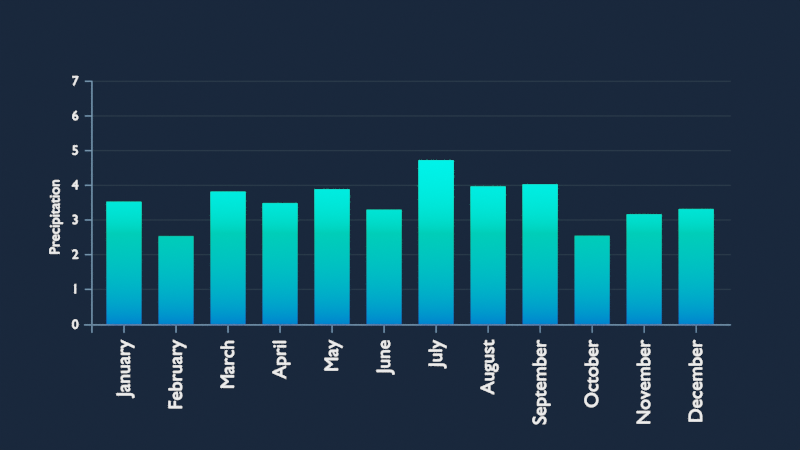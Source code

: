 # Source: Finished_Graph.blend  (saved by Blender 2.83.18; exported with 4.5.12 LTS)
import bpy
from mathutils import Matrix  # noqa: F401  (used for matrix-valued properties, if any)

bpy.ops.wm.read_factory_settings(use_empty=True)
scene = bpy.context.scene
scene.name = 'Scene'

# ---- collections
col_collection = bpy.data.collections.new('Collection'); scene.collection.children.link(col_collection)

# ---- materials (node trees are filled in below, after node groups)
mat_text = bpy.data.materials.new('Text')
mat_text.use_transparent_shadow = False
mat_blue_bar = bpy.data.materials.new('Blue Bar')
mat_blue_bar.use_transparent_shadow = False
mat_blue_lines = bpy.data.materials.new('Blue Lines')
mat_blue_lines.use_transparent_shadow = False
mat_faded_blue_lines = bpy.data.materials.new('Faded Blue Lines')
mat_faded_blue_lines.use_transparent_shadow = False

# ---- material node trees
mat_text.use_nodes = True; mat_text.node_tree.nodes.clear()
_N = mat_text.node_tree.nodes; _L = mat_text.node_tree.links
n0 = _N.new('ShaderNodeOutputMaterial'); n0.name = 'Material Output'; n0.location = (300, 300)
n1 = _N.new('ShaderNodeEmission'); n1.name = 'Emission'; n1.location = (10, 300)
n1.inputs[1].default_value = 3.0
_L.new(n1.outputs[0], n0.inputs[0])
n0.is_active_output = True
mat_blue_bar.use_nodes = True; mat_blue_bar.node_tree.nodes.clear()
_N = mat_blue_bar.node_tree.nodes; _L = mat_blue_bar.node_tree.links
n0 = _N.new('ShaderNodeOutputMaterial'); n0.name = 'Material Output'; n0.location = (145, 274)
n1 = _N.new('ShaderNodeTexGradient'); n1.name = 'Gradient Texture'; n1.location = (-525, 278)
n2 = _N.new('ShaderNodeTexCoord'); n2.name = 'Texture Coordinate'; n2.location = (-1005, 333)
n3 = _N.new('ShaderNodeMapping'); n3.name = 'Mapping'; n3.location = (-815, 390)
n3.width = 240
n3.vector_type = 'TEXTURE'
n3.inputs[2].default_value = (0.0, 0.0, 1.571)
n3.inputs[3].default_value = (1.11, 1.0, 1.0)
n4 = _N.new('ShaderNodeValToRGB'); n4.name = 'ColorRamp'; n4.location = (-335, 321)
while len(n4.color_ramp.elements) > 1: n4.color_ramp.elements.remove(n4.color_ramp.elements[-1])
n4.color_ramp.elements[0].position = 0.0; n4.color_ramp.elements[0].color = (0.0, 0.1981, 1.0, 1.0)
_e = n4.color_ramp.elements.new(0.5); _e.color = (0.0, 1.0, 0.5856, 1.0)
_e = n4.color_ramp.elements.new(1.0); _e.color = (0.0, 4.954, 3.027, 1.0)
n5 = _N.new('ShaderNodeEmission'); n5.name = 'Emission'; n5.location = (-45, 263)
_L.new(n1.outputs[0], n4.inputs[0])
_L.new(n3.outputs[0], n1.inputs[0])
_L.new(n2.outputs[0], n3.inputs[0])
_L.new(n4.outputs[0], n5.inputs[0])
_L.new(n5.outputs[0], n0.inputs[0])
n0.is_active_output = True
mat_blue_lines.use_nodes = True; mat_blue_lines.node_tree.nodes.clear()
_N = mat_blue_lines.node_tree.nodes; _L = mat_blue_lines.node_tree.links
n0 = _N.new('ShaderNodeOutputMaterial'); n0.name = 'Material Output'; n0.location = (300, 300)
n1 = _N.new('ShaderNodeBsdfDiffuse'); n1.name = 'Diffuse BSDF'; n1.location = (10, 300)
n1.inputs[0].default_value = (0.2387, 0.4256, 0.65, 1.0)
n1.inputs[1].default_value = 0.5
_L.new(n1.outputs[0], n0.inputs[0])
n0.is_active_output = True
mat_faded_blue_lines.use_nodes = True; mat_faded_blue_lines.node_tree.nodes.clear()
_N = mat_faded_blue_lines.node_tree.nodes; _L = mat_faded_blue_lines.node_tree.links
n0 = _N.new('ShaderNodeOutputMaterial'); n0.name = 'Material Output'; n0.location = (300, 300)
n1 = _N.new('ShaderNodeBsdfDiffuse'); n1.name = 'Diffuse BSDF'; n1.location = (10, 300)
n1.inputs[0].default_value = (0.02917, 0.04804, 0.06998, 1.0)
n1.inputs[1].default_value = 0.5
_L.new(n1.outputs[0], n0.inputs[0])
n0.is_active_output = True

# ---- world
world_world = bpy.data.worlds.new('World'); scene.world = world_world
world_world.use_nodes = True; world_world.node_tree.nodes.clear()
_N = world_world.node_tree.nodes; _L = world_world.node_tree.links
n0 = _N.new('ShaderNodeOutputWorld'); n0.name = 'World Output'; n0.location = (300, 300)
n1 = _N.new('ShaderNodeBackground'); n1.name = 'Background.001'; n1.location = (-119, 121)
n1.inputs[0].default_value = (0.009689, 0.01936, 0.03835, 1.0)
n2 = _N.new('ShaderNodeLightPath'); n2.name = 'Light Path'; n2.location = (-112, 679)
n3 = _N.new('ShaderNodeMixShader'); n3.name = 'Mix Shader'; n3.location = (95, 281)
n4 = _N.new('ShaderNodeBackground'); n4.name = 'Background'; n4.location = (-119, 292)
n4.inputs[0].default_value = (1.0, 1.0, 1.0, 1.0)
_L.new(n3.outputs[0], n0.inputs[0])
_L.new(n4.outputs[0], n3.inputs[1])
_L.new(n1.outputs[0], n3.inputs[2])
_L.new(n2.outputs[0], n3.inputs[0])
n0.is_active_output = True
world_world.color = (0.05088, 0.05088, 0.05088)
world_world.use_sun_shadow = False
world_world.sun_shadow_jitter_overblur = 0.0

# ---- cameras
cam_camera_001 = bpy.data.cameras.new('Camera.001')
cam_camera_001.type = 'ORTHO'
cam_camera_001.ortho_scale = 23.07

# ---- meshes
me_plane_147 = bpy.data.meshes.new('Plane.147')
me_plane_147.from_pydata([(1.5, 0.0, 0.0), (2.5, 0.0, 0.0), (1.5, 2.531, 0.0), (2.5, 2.531, 0.0), (0.0, 0.0, 0.0), (1.0, 0.0, 0.0), (0.0, 3.52, 0.0), (1.0, 3.52, 0.0), (3.0, 0.0, 0.0), (4.0, 0.0, 0.0), (3.0, 3.81, 0.0), (4.0, 3.81, 0.0), (4.5, 0.0, 0.0), (5.5, 0.0, 0.0), (4.5, 3.48, 0.0), (5.5, 3.48, 0.0), (6.0, 0.0, 0.0), (7.0, 0.0, 0.0), (6.0, 3.88, 0.0), (7.0, 3.88, 0.0), (7.5, 0.0, 0.0), (8.5, 0.0, 0.0), (7.5, 3.29, 0.0), (8.5, 3.29, 0.0), (9.0, 0.0, 0.0), (10.0, 0.0, 0.0), (9.0, 4.716, 0.0), (10.0, 4.716, 0.0), (10.5, 0.0, 0.0), (11.5, 0.0, 0.0), (10.5, 3.96, 0.0), (11.5, 3.96, 0.0), (12.0, 0.0, 0.0), (13.0, 0.0, 0.0), (12.0, 4.02, 0.0), (13.0, 4.02, 0.0), (13.5, 0.0, 0.0), (14.5, 0.0, 0.0), (13.5, 2.541, 0.0), (14.5, 2.541, 0.0), (15.0, 0.0, 0.0), (16.0, 0.0, 0.0), (15.0, 3.16, 0.0), (16.0, 3.16, 0.0), (16.5, 0.0, 0.0), (17.5, 0.0, 0.0), (16.5, 3.31, 0.0), (17.5, 3.31, 0.0)], [], [(0, 1, 3, 2), (4, 5, 7, 6), (8, 9, 11, 10), (12, 13, 15, 14), (16, 17, 19, 18), (20, 21, 23, 22), (24, 25, 27, 26), (28, 29, 31, 30), (32, 33, 35, 34), (36, 37, 39, 38), (40, 41, 43, 42), (44, 45, 47, 46)])
_uv = me_plane_147.uv_layers.new(name='UVMap')
_uv.uv.foreach_set('vector', [0.0, 0.0, 1.0, 0.0, 1.0, 1.0, 0.0, 1.0, 0.0, 0.0, 1.0, 0.0, 1.0, 1.0, 0.0, 1.0, 0.0, 0.0, 1.0, 0.0, 1.0, 1.0, 0.0, 1.0, 0.0, 0.0, 1.0, 0.0, 1.0, 1.0, 0.0, 1.0, 0.0, 0.0, 1.0, 0.0, 1.0, 1.0, 0.0, 1.0, 0.0, 0.0, 1.0, 0.0, 1.0, 1.0, 0.0, 1.0, 0.0, 0.0, 1.0, 0.0, 1.0, 1.0, 0.0, 1.0, 0.0, 0.0, 1.0, 0.0, 1.0, 1.0, 0.0, 1.0, 0.0, 0.0, 1.0, 0.0, 1.0, 1.0, 0.0, 1.0, 0.0, 0.0, 1.0, 0.0, 1.0, 1.0, 0.0, 1.0, 0.0, 0.0, 1.0, 0.0, 1.0, 1.0, 0.0, 1.0, 0.0, 0.0, 1.0, 0.0, 1.0, 1.0, 0.0, 1.0])
me_plane_147.materials.append(mat_blue_bar)
me_plane_147.use_remesh_fix_poles = True
me_plane_147.use_remesh_preserve_attributes = False
me_plane_147.use_mirror_vertex_groups = False
me_plane_147.update()
me_plane_158 = bpy.data.meshes.new('Plane.158')
me_plane_158.from_pydata([(-0.4375, -0.25, 0.0), (-0.4125, -0.25, 0.0), (-0.4375, 7.013, 0.0), (-0.4125, 7.013, 0.0), (-0.65, -0.0125, 0.0), (-0.65, -0.0375, 0.0), (18.0, -0.0125, 0.0), (18.0, -0.0375, 0.0), (0.4875, -0.25, 0.0), (0.5125, -0.25, 0.0), (0.4875, -0.02, 0.0), (0.5125, -0.02, 0.0), (1.987, -0.25, 0.0), (2.013, -0.25, 0.0), (1.987, -0.02, 0.0), (2.013, -0.02, 0.0), (3.487, -0.25, 0.0), (3.513, -0.25, 0.0), (3.487, -0.02, 0.0), (3.513, -0.02, 0.0), (4.988, -0.25, 0.0), (5.012, -0.25, 0.0), (4.988, -0.02, 0.0), (5.012, -0.02, 0.0), (6.488, -0.25, 0.0), (6.512, -0.25, 0.0), (6.488, -0.02, 0.0), (6.512, -0.02, 0.0), (7.988, -0.25, 0.0), (8.012, -0.25, 0.0), (7.988, -0.02, 0.0), (8.012, -0.02, 0.0), (9.488, -0.25, 0.0), (9.512, -0.25, 0.0), (9.488, -0.02, 0.0), (9.512, -0.02, 0.0), (10.99, -0.25, 0.0), (11.01, -0.25, 0.0), (10.99, -0.02, 0.0), (11.01, -0.02, 0.0), (12.49, -0.25, 0.0), (12.51, -0.25, 0.0), (12.49, -0.02, 0.0), (12.51, -0.02, 0.0), (13.99, -0.25, 0.0), (14.01, -0.25, 0.0), (13.99, -0.02, 0.0), (14.01, -0.02, 0.0), (15.49, -0.25, 0.0), (15.51, -0.25, 0.0), (15.49, -0.02, 0.0), (15.51, -0.02, 0.0), (16.99, -0.25, 0.0), (17.01, -0.25, 0.0), (16.99, -0.02, 0.0), (17.01, -0.02, 0.0), (-0.6262, 0.9875, -0.009154), (-0.6262, 1.013, -0.009154), (18.0, 0.9875, -0.009154), (18.0, 1.013, -0.009154), (-0.4216, 1.013, -0.009154), (-0.4216, 0.9875, -0.009154), (-0.6262, 1.988, -0.009154), (-0.6262, 2.013, -0.009154), (18.0, 1.988, -0.009154), (18.0, 2.013, -0.009154), (-0.4216, 2.013, -0.009154), (-0.4216, 1.988, -0.009154), (-0.6262, 2.988, -0.009154), (-0.6262, 3.013, -0.009154), (18.0, 2.988, -0.009154), (18.0, 3.013, -0.009154), (-0.4216, 3.013, -0.009154), (-0.4216, 2.988, -0.009154), (-0.6262, 3.988, -0.009154), (-0.6262, 4.013, -0.009154), (18.0, 3.988, -0.009154), (18.0, 4.013, -0.009154), (-0.4216, 4.013, -0.009154), (-0.4216, 3.988, -0.009154), (-0.6262, 4.988, -0.009154), (-0.6262, 5.013, -0.009154), (18.0, 4.988, -0.009154), (18.0, 5.013, -0.009154), (-0.4216, 5.013, -0.009154), (-0.4216, 4.988, -0.009154), (-0.6262, 5.988, -0.009154), (-0.6262, 6.013, -0.009154), (18.0, 5.988, -0.009154), (18.0, 6.013, -0.009154), (-0.4216, 6.013, -0.009154), (-0.4216, 5.988, -0.009154), (-0.6262, 6.988, -0.009154), (-0.6262, 7.013, -0.009154), (18.0, 6.988, -0.009154), (18.0, 7.013, -0.009154), (-0.4216, 7.013, -0.009154), (-0.4216, 6.988, -0.009154)], [], [(0, 1, 3, 2), (4, 5, 7, 6), (8, 9, 11, 10), (12, 13, 15, 14), (16, 17, 19, 18), (20, 21, 23, 22), (24, 25, 27, 26), (28, 29, 31, 30), (32, 33, 35, 34), (36, 37, 39, 38), (40, 41, 43, 42), (44, 45, 47, 46), (48, 49, 51, 50), (52, 53, 55, 54), (60, 61, 58, 59), (57, 56, 61, 60), (66, 67, 64, 65), (63, 62, 67, 66), (72, 73, 70, 71), (69, 68, 73, 72), (78, 79, 76, 77), (75, 74, 79, 78), (84, 85, 82, 83), (81, 80, 85, 84), (90, 91, 88, 89), (87, 86, 91, 90), (96, 97, 94, 95), (93, 92, 97, 96)])
me_plane_158.polygons.foreach_set('material_index', [0, 0, 0, 0, 0, 0, 0, 0, 0, 0, 0, 0, 0, 0, 1, 0, 1, 0, 1, 0, 1, 0, 1, 0, 1, 0, 1, 0])
_uv = me_plane_158.uv_layers.new(name='UVMap')
_uv.uv.foreach_set('vector', [0.0, 0.0, 1.0, 0.0, 1.0, 1.0, 0.0, 1.0, 0.0, 0.0, 1.0, 0.0, 1.0, 1.0, 0.0, 1.0, 0.0, 0.0, 1.0, 0.0, 1.0, 1.0, 0.0, 1.0, 0.0, 0.0, 1.0, 0.0, 1.0, 1.0, 0.0, 1.0, 0.0, 0.0, 1.0, 0.0, 1.0, 1.0, 0.0, 1.0, 0.0, 0.0, 1.0, 0.0, 1.0, 1.0, 0.0, 1.0, 0.0, 0.0, 1.0, 0.0, 1.0, 1.0, 0.0, 1.0, 0.0, 0.0, 1.0, 0.0, 1.0, 1.0, 0.0, 1.0, 0.0, 0.0, 1.0, 0.0, 1.0, 1.0, 0.0, 1.0, 0.0, 0.0, 1.0, 0.0, 1.0, 1.0, 0.0, 1.0, 0.0, 0.0, 1.0, 0.0, 1.0, 1.0, 0.0, 1.0, 0.0, 0.0, 1.0, 0.0, 1.0, 1.0, 0.0, 1.0, 0.0, 0.0, 1.0, 0.0, 1.0, 1.0, 0.0, 1.0, 0.0, 0.0, 1.0, 0.0, 1.0, 1.0, 0.0, 1.0, 0.0, 0.04503, 1.0, 0.04503, 1.0, 1.0, 0.0, 1.0, 0.0, 0.01214, 1.0, 0.01214, 1.0, 0.04503, 0.0, 0.04503, 0.0, 0.04503, 1.0, 0.04503, 1.0, 1.0, 0.0, 1.0, 0.0, 0.01214, 1.0, 0.01214, 1.0, 0.04503, 0.0, 0.04503, 0.0, 0.04503, 1.0, 0.04503, 1.0, 1.0, 0.0, 1.0, 0.0, 0.01214, 1.0, 0.01214, 1.0, 0.04503, 0.0, 0.04503, 0.0, 0.04503, 1.0, 0.04503, 1.0, 1.0, 0.0, 1.0, 0.0, 0.01214, 1.0, 0.01214, 1.0, 0.04503, 0.0, 0.04503, 0.0, 0.04503, 1.0, 0.04503, 1.0, 1.0, 0.0, 1.0, 0.0, 0.01214, 1.0, 0.01214, 1.0, 0.04503, 0.0, 0.04503, 0.0, 0.04503, 1.0, 0.04503, 1.0, 1.0, 0.0, 1.0, 0.0, 0.01214, 1.0, 0.01214, 1.0, 0.04503, 0.0, 0.04503, 0.0, 0.04503, 1.0, 0.04503, 1.0, 1.0, 0.0, 1.0, 0.0, 0.01214, 1.0, 0.01214, 1.0, 0.04503, 0.0, 0.04503])
me_plane_158.materials.append(mat_blue_lines)
me_plane_158.materials.append(mat_faded_blue_lines)
me_plane_158.use_remesh_fix_poles = True
me_plane_158.use_remesh_preserve_attributes = False
me_plane_158.use_mirror_vertex_groups = False
me_plane_158.update()

# ---- curves / text
txt_text_146 = bpy.data.curves.new('Text.146', 'FONT')
txt_text_146.dimensions = '2D'
txt_text_146.body = 'January'
txt_text_146.materials.append(mat_text)
txt_text_146.use_path_clamp = True
txt_text_146.align_x = 'RIGHT'
txt_text_146.align_y = 'CENTER'
txt_text_147 = bpy.data.curves.new('Text.147', 'FONT')
txt_text_147.dimensions = '2D'
txt_text_147.body = 'February'
txt_text_147.materials.append(mat_text)
txt_text_147.use_path_clamp = True
txt_text_147.align_x = 'RIGHT'
txt_text_147.align_y = 'CENTER'
txt_text_148 = bpy.data.curves.new('Text.148', 'FONT')
txt_text_148.dimensions = '2D'
txt_text_148.body = 'March'
txt_text_148.materials.append(mat_text)
txt_text_148.use_path_clamp = True
txt_text_148.align_x = 'RIGHT'
txt_text_148.align_y = 'CENTER'
txt_text_149 = bpy.data.curves.new('Text.149', 'FONT')
txt_text_149.dimensions = '2D'
txt_text_149.body = 'April'
txt_text_149.materials.append(mat_text)
txt_text_149.use_path_clamp = True
txt_text_149.align_x = 'RIGHT'
txt_text_149.align_y = 'CENTER'
txt_text_150 = bpy.data.curves.new('Text.150', 'FONT')
txt_text_150.dimensions = '2D'
txt_text_150.body = 'May'
txt_text_150.materials.append(mat_text)
txt_text_150.use_path_clamp = True
txt_text_150.align_x = 'RIGHT'
txt_text_150.align_y = 'CENTER'
txt_text_151 = bpy.data.curves.new('Text.151', 'FONT')
txt_text_151.dimensions = '2D'
txt_text_151.body = 'June'
txt_text_151.materials.append(mat_text)
txt_text_151.use_path_clamp = True
txt_text_151.align_x = 'RIGHT'
txt_text_151.align_y = 'CENTER'
txt_text_152 = bpy.data.curves.new('Text.152', 'FONT')
txt_text_152.dimensions = '2D'
txt_text_152.body = 'July'
txt_text_152.materials.append(mat_text)
txt_text_152.use_path_clamp = True
txt_text_152.align_x = 'RIGHT'
txt_text_152.align_y = 'CENTER'
txt_text_153 = bpy.data.curves.new('Text.153', 'FONT')
txt_text_153.dimensions = '2D'
txt_text_153.body = 'August'
txt_text_153.materials.append(mat_text)
txt_text_153.use_path_clamp = True
txt_text_153.align_x = 'RIGHT'
txt_text_153.align_y = 'CENTER'
txt_text_154 = bpy.data.curves.new('Text.154', 'FONT')
txt_text_154.dimensions = '2D'
txt_text_154.body = 'September'
txt_text_154.materials.append(mat_text)
txt_text_154.use_path_clamp = True
txt_text_154.align_x = 'RIGHT'
txt_text_154.align_y = 'CENTER'
txt_text_155 = bpy.data.curves.new('Text.155', 'FONT')
txt_text_155.dimensions = '2D'
txt_text_155.body = 'October'
txt_text_155.materials.append(mat_text)
txt_text_155.use_path_clamp = True
txt_text_155.align_x = 'RIGHT'
txt_text_155.align_y = 'CENTER'
txt_text_156 = bpy.data.curves.new('Text.156', 'FONT')
txt_text_156.dimensions = '2D'
txt_text_156.body = 'November'
txt_text_156.materials.append(mat_text)
txt_text_156.use_path_clamp = True
txt_text_156.align_x = 'RIGHT'
txt_text_156.align_y = 'CENTER'
txt_text_157 = bpy.data.curves.new('Text.157', 'FONT')
txt_text_157.dimensions = '2D'
txt_text_157.body = 'December'
txt_text_157.materials.append(mat_text)
txt_text_157.use_path_clamp = True
txt_text_157.align_x = 'RIGHT'
txt_text_157.align_y = 'CENTER'
txt_text_158 = bpy.data.curves.new('Text.158', 'FONT')
txt_text_158.dimensions = '2D'
txt_text_158.body = '0'
txt_text_158.materials.append(mat_text)
txt_text_158.use_path_clamp = True
txt_text_158.align_x = 'RIGHT'
txt_text_158.align_y = 'CENTER'
txt_text_159 = bpy.data.curves.new('Text.159', 'FONT')
txt_text_159.dimensions = '2D'
txt_text_159.body = '1'
txt_text_159.materials.append(mat_text)
txt_text_159.use_path_clamp = True
txt_text_159.align_x = 'RIGHT'
txt_text_159.align_y = 'CENTER'
txt_text_160 = bpy.data.curves.new('Text.160', 'FONT')
txt_text_160.dimensions = '2D'
txt_text_160.body = '2'
txt_text_160.materials.append(mat_text)
txt_text_160.use_path_clamp = True
txt_text_160.align_x = 'RIGHT'
txt_text_160.align_y = 'CENTER'
txt_text_161 = bpy.data.curves.new('Text.161', 'FONT')
txt_text_161.dimensions = '2D'
txt_text_161.body = '3'
txt_text_161.materials.append(mat_text)
txt_text_161.use_path_clamp = True
txt_text_161.align_x = 'RIGHT'
txt_text_161.align_y = 'CENTER'
txt_text_162 = bpy.data.curves.new('Text.162', 'FONT')
txt_text_162.dimensions = '2D'
txt_text_162.body = '4'
txt_text_162.materials.append(mat_text)
txt_text_162.use_path_clamp = True
txt_text_162.align_x = 'RIGHT'
txt_text_162.align_y = 'CENTER'
txt_text_163 = bpy.data.curves.new('Text.163', 'FONT')
txt_text_163.dimensions = '2D'
txt_text_163.body = '5'
txt_text_163.materials.append(mat_text)
txt_text_163.use_path_clamp = True
txt_text_163.align_x = 'RIGHT'
txt_text_163.align_y = 'CENTER'
txt_text_164 = bpy.data.curves.new('Text.164', 'FONT')
txt_text_164.dimensions = '2D'
txt_text_164.body = '6'
txt_text_164.materials.append(mat_text)
txt_text_164.use_path_clamp = True
txt_text_164.align_x = 'RIGHT'
txt_text_164.align_y = 'CENTER'
txt_text_165 = bpy.data.curves.new('Text.165', 'FONT')
txt_text_165.dimensions = '2D'
txt_text_165.body = '7'
txt_text_165.materials.append(mat_text)
txt_text_165.use_path_clamp = True
txt_text_165.align_x = 'RIGHT'
txt_text_165.align_y = 'CENTER'
txt_text_166 = bpy.data.curves.new('Text.166', 'FONT')
txt_text_166.dimensions = '2D'
txt_text_166.body = 'Precipitation'
txt_text_166.materials.append(mat_text)
txt_text_166.use_path_clamp = True
txt_text_166.align_x = 'RIGHT'
txt_text_166.align_y = 'CENTER'

# ---- objects
ob_text = bpy.data.objects.new('Text', txt_text_146)
ob_plane_001 = bpy.data.objects.new('Plane.001', me_plane_147)
ob_text_001 = bpy.data.objects.new('Text.001', txt_text_147)
ob_text_002 = bpy.data.objects.new('Text.002', txt_text_148)
ob_text_003 = bpy.data.objects.new('Text.003', txt_text_149)
ob_text_004 = bpy.data.objects.new('Text.004', txt_text_150)
ob_text_005 = bpy.data.objects.new('Text.005', txt_text_151)
ob_text_006 = bpy.data.objects.new('Text.006', txt_text_152)
ob_text_007 = bpy.data.objects.new('Text.007', txt_text_153)
ob_text_008 = bpy.data.objects.new('Text.008', txt_text_154)
ob_text_009 = bpy.data.objects.new('Text.009', txt_text_155)
ob_text_010 = bpy.data.objects.new('Text.010', txt_text_156)
ob_text_011 = bpy.data.objects.new('Text.011', txt_text_157)
ob_plane = bpy.data.objects.new('Plane', me_plane_158)
ob_text_012 = bpy.data.objects.new('Text.012', txt_text_158)
ob_text_013 = bpy.data.objects.new('Text.013', txt_text_159)
ob_text_014 = bpy.data.objects.new('Text.014', txt_text_160)
ob_text_015 = bpy.data.objects.new('Text.015', txt_text_161)
ob_text_016 = bpy.data.objects.new('Text.016', txt_text_162)
ob_text_017 = bpy.data.objects.new('Text.017', txt_text_163)
ob_text_018 = bpy.data.objects.new('Text.018', txt_text_164)
ob_text_019 = bpy.data.objects.new('Text.019', txt_text_165)
ob_text_020 = bpy.data.objects.new('Text.020', txt_text_166)
ob_camera_001 = bpy.data.objects.new('Camera.001', cam_camera_001)

# ---- transforms, parenting, visibility, modifiers, constraints
ob_text.location = (0.5, -0.4592, 0.0)
ob_text.rotation_euler = (0.0, -0.0, 1.571)
ob_text.scale = (0.5568, 0.5568, 0.5568)
ob_text.lineart.crease_threshold = 0.0
ob_plane_001.location = (0.0, 0.0, 0.0)
ob_plane_001.lineart.crease_threshold = 0.0
_m = ob_plane_001.modifiers.new('Bevel', 'BEVEL')
_m.width = 0.952
_m.width_pct = 0.952
_m.segments = 30
_m.affect = 'VERTICES'
_m.limit_method = 'WEIGHT'
ob_text_001.location = (2.0, -0.4592, 0.0)
ob_text_001.rotation_euler = (0.0, -0.0, 1.571)
ob_text_001.scale = (0.5568, 0.5568, 0.5568)
ob_text_001.lineart.crease_threshold = 0.0
ob_text_002.location = (3.5, -0.4592, 0.0)
ob_text_002.rotation_euler = (0.0, -0.0, 1.571)
ob_text_002.scale = (0.5568, 0.5568, 0.5568)
ob_text_002.lineart.crease_threshold = 0.0
ob_text_003.location = (5.0, -0.4592, 0.0)
ob_text_003.rotation_euler = (0.0, -0.0, 1.571)
ob_text_003.scale = (0.5568, 0.5568, 0.5568)
ob_text_003.lineart.crease_threshold = 0.0
ob_text_004.location = (6.5, -0.4592, 0.0)
ob_text_004.rotation_euler = (0.0, -0.0, 1.571)
ob_text_004.scale = (0.5568, 0.5568, 0.5568)
ob_text_004.lineart.crease_threshold = 0.0
ob_text_005.location = (8.0, -0.4592, 0.0)
ob_text_005.rotation_euler = (0.0, -0.0, 1.571)
ob_text_005.scale = (0.5568, 0.5568, 0.5568)
ob_text_005.lineart.crease_threshold = 0.0
ob_text_006.location = (9.5, -0.4592, 0.0)
ob_text_006.rotation_euler = (0.0, -0.0, 1.571)
ob_text_006.scale = (0.5568, 0.5568, 0.5568)
ob_text_006.lineart.crease_threshold = 0.0
ob_text_007.location = (11.0, -0.4592, 0.0)
ob_text_007.rotation_euler = (0.0, -0.0, 1.571)
ob_text_007.scale = (0.5568, 0.5568, 0.5568)
ob_text_007.lineart.crease_threshold = 0.0
ob_text_008.location = (12.5, -0.4592, 0.0)
ob_text_008.rotation_euler = (0.0, -0.0, 1.571)
ob_text_008.scale = (0.5568, 0.5568, 0.5568)
ob_text_008.lineart.crease_threshold = 0.0
ob_text_009.location = (14.0, -0.4592, 0.0)
ob_text_009.rotation_euler = (0.0, -0.0, 1.571)
ob_text_009.scale = (0.5568, 0.5568, 0.5568)
ob_text_009.lineart.crease_threshold = 0.0
ob_text_010.location = (15.5, -0.4592, 0.0)
ob_text_010.rotation_euler = (0.0, -0.0, 1.571)
ob_text_010.scale = (0.5568, 0.5568, 0.5568)
ob_text_010.lineart.crease_threshold = 0.0
ob_text_011.location = (17.0, -0.4592, 0.0)
ob_text_011.rotation_euler = (0.0, -0.0, 1.571)
ob_text_011.scale = (0.5568, 0.5568, 0.5568)
ob_text_011.lineart.crease_threshold = 0.0
ob_plane.location = (0.0, 9.138e-09, -0.06801)
ob_plane.lineart.crease_threshold = 0.0
ob_text_012.location = (-0.8111, -0.02045, 0.0)
ob_text_012.rotation_euler = (0.0, -0.0, 3.695e-06)
ob_text_012.scale = (0.3846, 0.3846, 0.3846)
ob_text_012.lineart.crease_threshold = 0.0
ob_text_013.location = (-0.8111, 0.9988, 0.0)
ob_text_013.rotation_euler = (0.0, -0.0, 3.695e-06)
ob_text_013.scale = (0.3846, 0.3846, 0.3846)
ob_text_013.lineart.crease_threshold = 0.0
ob_text_014.location = (-0.8111, 1.999, 0.0)
ob_text_014.rotation_euler = (0.0, -0.0, 3.695e-06)
ob_text_014.scale = (0.3846, 0.3846, 0.3846)
ob_text_014.lineart.crease_threshold = 0.0
ob_text_015.location = (-0.8111, 2.999, 0.0)
ob_text_015.rotation_euler = (0.0, -0.0, 3.695e-06)
ob_text_015.scale = (0.3846, 0.3846, 0.3846)
ob_text_015.lineart.crease_threshold = 0.0
ob_text_016.location = (-0.8111, 3.999, 0.0)
ob_text_016.rotation_euler = (0.0, -0.0, 3.695e-06)
ob_text_016.scale = (0.3846, 0.3846, 0.3846)
ob_text_016.lineart.crease_threshold = 0.0
ob_text_017.location = (-0.8111, 4.999, 0.0)
ob_text_017.rotation_euler = (0.0, -0.0, 3.695e-06)
ob_text_017.scale = (0.3846, 0.3846, 0.3846)
ob_text_017.lineart.crease_threshold = 0.0
ob_text_018.location = (-0.8111, 5.999, 0.0)
ob_text_018.rotation_euler = (0.0, -0.0, 3.695e-06)
ob_text_018.scale = (0.3846, 0.3846, 0.3846)
ob_text_018.lineart.crease_threshold = 0.0
ob_text_019.location = (-0.8111, 6.999, 0.0)
ob_text_019.rotation_euler = (0.0, -0.0, 3.695e-06)
ob_text_019.scale = (0.3846, 0.3846, 0.3846)
ob_text_019.lineart.crease_threshold = 0.0
ob_text_020.location = (-1.488, 4.171, 0.0)
ob_text_020.rotation_euler = (0.0, -0.0, 1.571)
ob_text_020.scale = (0.4231, 0.4231, 0.4231)
ob_text_020.lineart.crease_threshold = 0.0
ob_camera_001.location = (8.459, 2.856, 39.36)
ob_camera_001.lineart.crease_threshold = 0.0

# ---- collection membership
col_collection.objects.link(ob_text)
col_collection.objects.link(ob_plane_001)
col_collection.objects.link(ob_text_001)
col_collection.objects.link(ob_text_002)
col_collection.objects.link(ob_text_003)
col_collection.objects.link(ob_text_004)
col_collection.objects.link(ob_text_005)
col_collection.objects.link(ob_text_006)
col_collection.objects.link(ob_text_007)
col_collection.objects.link(ob_text_008)
col_collection.objects.link(ob_text_009)
col_collection.objects.link(ob_text_010)
col_collection.objects.link(ob_text_011)
col_collection.objects.link(ob_plane)
col_collection.objects.link(ob_text_012)
col_collection.objects.link(ob_text_013)
col_collection.objects.link(ob_text_014)
col_collection.objects.link(ob_text_015)
col_collection.objects.link(ob_text_016)
col_collection.objects.link(ob_text_017)
col_collection.objects.link(ob_text_018)
col_collection.objects.link(ob_text_019)
col_collection.objects.link(ob_text_020)
col_collection.objects.link(ob_camera_001)

# ---- scene / render settings (as saved in the file)
scene.camera = ob_camera_001
scene.frame_start = 1; scene.frame_end = 250; scene.frame_set(0)
scene.render.engine = 'BLENDER_EEVEE_NEXT'
scene.cycles.use_denoising = False
scene.cycles.samples = 128
scene.cycles.sampling_pattern = 'TABULATED_SOBOL'
scene.cycles.use_adaptive_sampling = False
scene.cycles.use_light_tree = False
scene.view_settings.view_transform = 'Filmic'
bpy.context.view_layer.update()
